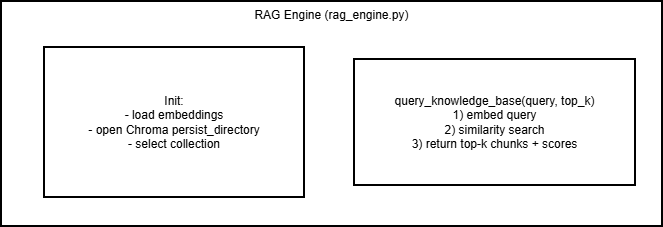

The diagram above was exported from draw.io. Its source (the exported page's mxGraphModel, read from the mxfile embedded in the PNG):
<mxGraphModel dx="1603" dy="883" grid="1" gridSize="10" guides="1" tooltips="1" connect="1" arrows="1" fold="1" page="1" pageScale="1" pageWidth="850" pageHeight="1100" math="0" shadow="0">
  <root>
    <mxCell id="0" />
    <mxCell id="1" parent="0" />
    <mxCell id="zx9jiON5Q-tQbqDE3EZe-159" parent="1" style="whiteSpace=wrap;strokeWidth=2;verticalAlign=top;" value="RAG Engine (rag_engine.py)" vertex="1">
      <mxGeometry height="225" width="661" x="40" y="20" as="geometry" />
    </mxCell>
    <mxCell id="zx9jiON5Q-tQbqDE3EZe-160" parent="zx9jiON5Q-tQbqDE3EZe-159" style="whiteSpace=wrap;strokeWidth=2;" value="Init:&#10;- load embeddings&#10;- open Chroma persist_directory&#10;- select collection" vertex="1">
      <mxGeometry height="150" width="260" x="43" y="46" as="geometry" />
    </mxCell>
    <mxCell id="zx9jiON5Q-tQbqDE3EZe-161" parent="zx9jiON5Q-tQbqDE3EZe-159" style="whiteSpace=wrap;strokeWidth=2;" value="query_knowledge_base(query, top_k)&#10;1) embed query&#10;2) similarity search&#10;3) return top-k chunks + scores" vertex="1">
      <mxGeometry height="126" width="281" x="353" y="58" as="geometry" />
    </mxCell>
  </root>
</mxGraphModel>